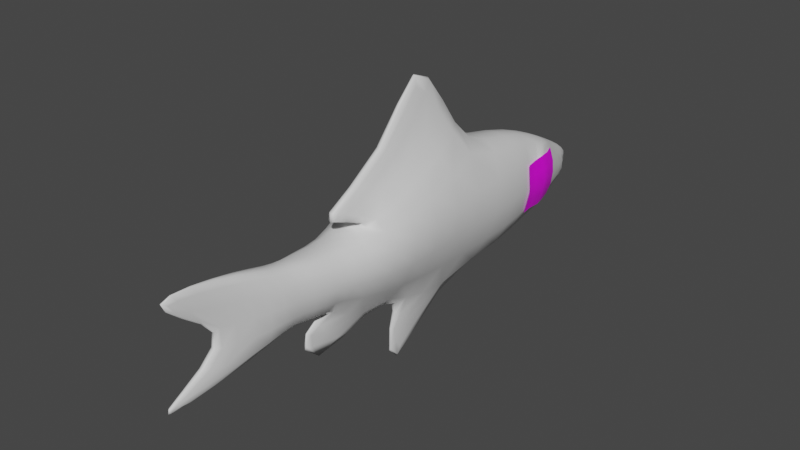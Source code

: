 # Source: Boga.blend  (saved by Blender 3.6.11; exported with 4.5.12 LTS)
import bpy
from mathutils import Matrix  # noqa: F401  (used for matrix-valued properties, if any)

bpy.ops.wm.read_factory_settings(use_empty=True)
scene = bpy.context.scene
scene.name = 'Scene'

# ---- collections
col_collection = bpy.data.collections.new('Collection'); scene.collection.children.link(col_collection)

# ---- images (referenced by path relative to the original .blend; pixels are not part of the script)
import os
ASSET_DIR = os.environ.get("B2B_ASSET_DIR", "")  # directory of the original .blend (textures are referenced by path, not embedded)
HERE = os.path.dirname(os.path.abspath(__file__))  # packed textures are extracted next to this script under _unpacked/

def load_image(name, relpath, width, height, colorspace="sRGB"):
    """Load a texture the original file referenced (path relative to the .blend, or extracted next to this script)."""
    p = next((c for c in (os.path.join(HERE, relpath), os.path.join(ASSET_DIR, relpath)) if relpath and os.path.exists(c)), "")
    if p:
        img = bpy.data.images.load(p, check_existing=True)
        img.name = name
    else:  # same state as the original file: an image datablock whose file is absent (Cycles renders it pink)
        img = bpy.data.images.new(name, width, height)
        img.source = "FILE"
        img.filepath = "//" + (relpath or name)
    img.colorspace_settings.name = colorspace
    return img
img_ojosprite_png = load_image('OjoSprite.png', 'OjoSprite.png', 1024, 1024, 'sRGB')

# ---- materials (node trees are filled in below, after node groups)
mat_material = bpy.data.materials.new('Material')
mat_material.alpha_threshold = 0.0
mat_material.use_transparent_shadow = False
mat_material.roughness = 0.5
mat_material.line_color = (0.0, 0.0, 0.0, 1.0)
mat_eye = bpy.data.materials.new('Eye')
mat_eye.use_transparent_shadow = False

# ---- material node trees
mat_material.use_nodes = True; mat_material.node_tree.nodes.clear()
_N = mat_material.node_tree.nodes; _L = mat_material.node_tree.links
n0 = _N.new('ShaderNodeOutputMaterial'); n0.name = 'Material Output'; n0.location = (300, 300)
n1 = _N.new('ShaderNodeBsdfPrincipled'); n1.name = 'Principled BSDF'; n1.location = (10, 300)
n1.distribution = 'GGX'
n1.subsurface_method = 'RANDOM_WALK_SKIN'
n1.inputs[3].default_value = 1.45
n1.inputs[27].default_value = (0.0, 0.0, 0.0, 1.0)
n1.inputs[28].default_value = 1.0
_L.new(n1.outputs[0], n0.inputs[0])
n0.is_active_output = True
mat_eye.use_nodes = True; mat_eye.node_tree.nodes.clear()
_N = mat_eye.node_tree.nodes; _L = mat_eye.node_tree.links
n0 = _N.new('ShaderNodeBsdfPrincipled'); n0.name = 'Principled BSDF'; n0.location = (10, 300)
n0.distribution = 'GGX'
n0.subsurface_method = 'RANDOM_WALK_SKIN'
n0.inputs[3].default_value = 1.45
n0.inputs[27].default_value = (0.0, 0.0, 0.0, 1.0)
n0.inputs[28].default_value = 1.0
n1 = _N.new('ShaderNodeOutputMaterial'); n1.name = 'Material Output'; n1.location = (300, 300)
n2 = _N.new('ShaderNodeTexImage'); n2.name = 'Image Texture'; n2.location = (-280, 280)
n2.image = img_ojosprite_png
_L.new(n0.outputs[0], n1.inputs[0])
_L.new(n2.outputs[0], n0.inputs[0])
n1.is_active_output = True

# ---- world
world_world = bpy.data.worlds.new('World'); scene.world = world_world
world_world.use_nodes = True; world_world.node_tree.nodes.clear()
_N = world_world.node_tree.nodes; _L = world_world.node_tree.links
n0 = _N.new('ShaderNodeOutputWorld'); n0.name = 'World Output'; n0.location = (300, 300)
n1 = _N.new('ShaderNodeBackground'); n1.name = 'Background'; n1.location = (10, 300)
n1.inputs[0].default_value = (0.05088, 0.05088, 0.05088, 1.0)
_L.new(n1.outputs[0], n0.inputs[0])
n0.is_active_output = True
world_world.color = (0.05088, 0.05088, 0.05088)
world_world.use_sun_shadow = False
world_world.sun_shadow_jitter_overblur = 0.0

# ---- meshes
me_cube = bpy.data.meshes.new('Cube')
me_cube.from_pydata([(0.1919, 0.6193, 0.4517), (0.008505, 0.4225, -0.682), (0.2893, -0.4618, 0.2088), (0.01479, -0.4553, -0.5376), (0.1973, 1.166, 0.3719), (0.1433, 1.023, -0.6213), (0.1369, 1.569, 0.2355), (0.1102, 1.459, -0.5073), (0.03691, -1.951, -0.2594), (-0.0002256, -1.951, -0.2594), (0.01724, 2.093, -0.04208), (0.08803, 2.052, -0.3402), (-0.0002256, -2.317, 0.3646), (0.0232, -2.317, 0.3646), (0.02954, 2.211, -0.1484), (0.01691, 2.173, -0.249), (0.02685, -2.12, 0.1774), (-0.0002256, -2.12, 0.1774), (0.1363, -0.7771, 0.1557), (0.01479, -0.8085, -0.3743), (-0.0002256, -1.773, -0.05046), (0.03544, -1.773, -0.05046), (0.1497, -1.028, 0.1709), (0.08906, -0.968, -0.3439), (0.07404, -1.577, -0.04666), (0.1573, -1.334, -0.05426), (0.1673, -1.19, -0.06186), (0.2043, -0.9979, -0.08654), (0.0893, -1.221, 0.186), (0.06019, -1.158, -0.3098), (-0.0002256, 2.192, -0.1987), (0.3622, 0.006487, -0.1512), (0.0893, -1.362, 0.205), (0.06461, -1.306, -0.3136), (0.272, -0.7928, -0.1093), (0.06941, -1.605, 0.2848), (0.06843, -1.549, -0.3781), (0.0124, 2.192, -0.1987), (0.1179, 2.072, -0.1911), (0.01061, -2.03, 0.3721), (0.2589, 1.463, -0.1323), (0.3393, 1.094, -0.1247), (0.3402, -0.4586, -0.1644), (0.2893, 0.04457, 0.3189), (0.3951, 0.5209, -0.1152), (0.04767, -0.0316, -0.6212), (-0.0002256, 0.4225, -0.682), (-0.0002256, -0.4618, 0.2088), (-0.0002256, -0.4553, -0.5376), (-0.0002256, 0.6193, 0.4517), (-0.0002256, 1.023, -0.6213), (-0.0002256, 1.166, 0.3719), (-0.0002256, 1.459, -0.5073), (-0.0002256, 1.569, 0.2276), (-0.0002256, 2.052, -0.3402), (-0.0002256, 2.093, -0.04208), (-0.0002256, 2.173, -0.249), (-0.0002256, 2.211, -0.1484), (-0.0002256, -0.7771, 0.1557), (-0.0002256, -0.8085, -0.3743), (-0.0002256, -1.028, 0.1559), (-0.0002256, -0.968, -0.3439), (-0.0002256, -0.0316, -0.6212), (-0.0002256, -1.221, 0.186), (-0.0002256, -1.158, -0.3098), (-0.0002256, -1.362, 0.205), (-0.0002256, -1.306, -0.3136), (-0.0002256, -1.605, 0.2848), (-0.0002256, -1.549, -0.3781), (-0.0002256, -2.03, 0.3721), (-0.0002256, -1.048, -0.8757), (-0.0002256, -1.113, -0.3969), (0.01712, -1.113, -0.3969), (0.01588, -0.1797, -0.7801), (0.01471, -0.1822, -1.332), (-0.0002256, -0.1822, -1.332), (-0.0002256, -0.1797, -0.7801), (0.04394, -0.1997, 0.6181), (0.02212, -0.952, 0.3302), (-0.0002256, 0.09736, 1.315), (0.01686, 0.1209, 1.306), (-0.0002256, -0.1997, 0.6181), (-0.0002256, -0.952, 0.3302), (-0.0002256, 0.4473, 0.8465), (-0.0002256, -0.6361, 0.2664), (0.05462, 0.4473, 0.8465), (0.07066, -0.1161, 0.4881), (0.09079, -0.6361, 0.2664), (0.07707, 1.831, 0.1007), (0.09914, 1.756, -0.4238), (-0.0002256, 1.756, -0.4238), (-0.0002256, 1.831, 0.09275), (0.1616, 1.844, -0.1143), (0.1968, 1.757, -0.02271), (0.1966, 1.736, -0.2079), (0.3169, 1.39, -0.1342), (0.1914, 1.432, -0.3957), (0.1948, 1.496, 0.1979), (0.1605, 1.71, 0.1045), (0.1405, 1.682, -0.3772), (0.1964, 1.635, 0.04088), (0.2449, 1.538, -0.1232), (0.205, 1.663, -0.2097), (0.103, 2.062, -0.2657), (0.03321, 2.06, -0.228), (-0.0002256, 2.06, -0.228), (0.01009, -2.347, -0.4345), (-0.0001559, -2.347, -0.4345), (-0.0001559, -2.234, -0.4589), (0.01879, -2.234, -0.4589)], [], [(48, 3, 70), (62, 45, 3, 48), (31, 43, 2, 42), (49, 0, 4, 51), (44, 1, 5, 41), (91, 88, 10, 55), (51, 4, 6, 53), (41, 5, 7, 40), (30, 57, 14, 37), (55, 10, 14, 57), (103, 11, 15, 104), (34, 18, 22, 27), (42, 2, 18, 34), (64, 29, 33, 66), (39, 69, 12, 13), (59, 19, 23, 61), (23, 27, 26, 29), (33, 25, 24, 36), (16, 13, 12, 17), (61, 23, 29, 64), (27, 22, 28, 26), (25, 32, 35, 24), (26, 28, 32, 25), (21, 20, 9, 8), (10, 38, 37, 14), (4, 41, 40, 6), (0, 44, 41, 4), (66, 33, 36, 68), (3, 42, 34, 19), (105, 30, 37, 104), (36, 8, 106, 109), (24, 35, 39, 21), (44, 0, 43, 31), (45, 62, 76, 73), (21, 39, 13, 16), (18, 58, 60, 22), (2, 47, 58, 18), (11, 54, 56, 15), (89, 90, 54, 11), (5, 50, 52, 7), (1, 46, 50, 5), (19, 34, 27, 23), (20, 21, 16, 17), (32, 65, 67, 35), (35, 67, 69, 39), (28, 63, 65, 32), (29, 26, 25, 33), (22, 60, 63, 28), (1, 44, 31, 45), (45, 31, 42, 3), (70, 72, 71), (3, 19, 72, 70), (19, 59, 71, 72), (75, 74, 73, 76), (46, 1, 74, 75), (1, 45, 73, 74), (80, 79, 81, 77), (77, 81, 82, 78), (85, 83, 79, 80), (87, 86, 77, 78), (86, 85, 80, 77), (84, 87, 78, 82), (47, 2, 87, 84), (43, 0, 85, 86), (2, 43, 86, 87), (0, 49, 83, 85), (7, 52, 90, 89), (93, 88, 98, 100), (53, 6, 88, 91), (88, 93, 92, 38, 10), (92, 94, 89, 11, 103, 38), (97, 95, 101, 100, 98), (95, 96, 99, 102, 101), (7, 89, 99, 96), (6, 40, 95, 97), (40, 7, 96, 95), (88, 6, 97, 98), (89, 94, 102, 99), (56, 105, 104, 15), (38, 103, 104, 37), (101, 102, 94, 92, 93, 100), (8, 36, 24, 21), (106, 107, 108, 109), (8, 9, 107, 106), (68, 36, 109, 108)])
me_cube.polygons.foreach_set('use_smooth', [True] * 85)
_uv = me_cube.uv_layers.new(name='UVMap')
_uv.uv.foreach_set('vector', [0.7442, 0.1794, 0.748, 0.1794, 0.7442, 0.3541, 0.6722, 0.7596, 0.66, 0.7596, 0.6684, 0.6504, 0.6722, 0.6504, 0.2786, 0.4026, 0.3788, 0.355, 0.3984, 0.4859, 0.3154, 0.5158, 0.6196, 0.2485, 0.6686, 0.2499, 0.6722, 0.3659, 0.6218, 0.3644, 0.2434, 0.2752, 0.09577, 0.3567, 0.06538, 0.2042, 0.1865, 0.1398, 0.6213, 0.5372, 0.6412, 0.5364, 0.6252, 0.6098, 0.6207, 0.6097, 0.6218, 0.3644, 0.6722, 0.3659, 0.6571, 0.4643, 0.622, 0.4647, 0.1865, 0.1398, 0.06538, 0.2042, 0.05065, 0.09047, 0.1467, 0.05396, 0.7615, 0.3151, 0.7619, 0.3044, 0.7695, 0.3045, 0.7648, 0.3151, 0.6207, 0.6097, 0.6252, 0.6098, 0.6272, 0.6504, 0.6196, 0.6502, 0.7537, 0.7851, 0.7728, 0.7894, 0.7456, 0.8125, 0.7498, 0.7832, 0.3533, 0.5929, 0.4041, 0.5698, 0.4307, 0.6283, 0.3723, 0.6418, 0.3154, 0.5158, 0.3984, 0.4859, 0.4041, 0.5698, 0.3533, 0.5929, 0.78, 0.2147, 0.7645, 0.2147, 0.7634, 0.1794, 0.78, 0.1794, 0.7325, 0.05208, 0.7298, 0.05144, 0.7383, -3.755e-08, 0.7442, 0.001377, 0.78, 0.3044, 0.7761, 0.3044, 0.7571, 0.2634, 0.78, 0.2634, 0.3027, 0.6595, 0.3723, 0.6418, 0.3926, 0.6866, 0.3255, 0.7028, 0.3381, 0.7386, 0.4065, 0.7209, 0.4244, 0.7806, 0.3451, 0.8023, 0.7502, 0.2432, 0.7511, 0.1794, 0.7571, 0.1794, 0.7571, 0.2432, 0.78, 0.2634, 0.7571, 0.2634, 0.7645, 0.2147, 0.78, 0.2147, 0.3723, 0.6418, 0.4307, 0.6283, 0.4475, 0.6749, 0.3926, 0.6866, 0.4065, 0.7209, 0.4643, 0.707, 0.503, 0.759, 0.4244, 0.7806, 0.3926, 0.6866, 0.4475, 0.6749, 0.4643, 0.707, 0.4065, 0.7209, 0.7594, 3.979e-08, 0.7685, 0.0005048, 0.7663, 0.06893, 0.7568, 0.06841, 0.7051, 0.7753, 0.7347, 0.7807, 0.7326, 0.8127, 0.7182, 0.8124, 0.2853, 0.08348, 0.1865, 0.1398, 0.1467, 0.05396, 0.214, -1.918e-08, 0.3519, 0.208, 0.2434, 0.2752, 0.1865, 0.1398, 0.2853, 0.08348, 0.6918, 0.3843, 0.7084, 0.3844, 0.7094, 0.4463, 0.6918, 0.4461, 0.2075, 0.5548, 0.3154, 0.5158, 0.3533, 0.5929, 0.2766, 0.6256, 0.7615, 0.3478, 0.7615, 0.3151, 0.7648, 0.3151, 0.7701, 0.3479, 0.3451, 0.8023, 0.4061, 0.8894, 0.3991, 1.0, 0.384, 0.9747, 0.4244, 0.7806, 0.503, 0.759, 0.5571, 0.855, 0.4383, 0.8287, 0.2434, 0.2752, 0.3519, 0.208, 0.3788, 0.355, 0.2786, 0.4026, 0.7442, 1.288e-08, 0.7564, 0.0002336, 0.7568, 0.05376, 0.7527, 0.05368, 0.4383, 0.8287, 0.5571, 0.855, 0.5816, 0.9242, 0.5212, 0.8929, 0.7132, 0.3262, 0.6793, 0.3182, 0.6871, 0.2721, 0.7251, 0.2784, 0.7442, 0.3843, 0.6722, 0.3672, 0.6793, 0.3182, 0.7132, 0.3262, 0.6042, 0.03875, 0.5816, 0.03867, 0.5819, 3.698e-09, 0.5863, 1.609e-05, 0.6074, 0.1148, 0.582, 0.1147, 0.5816, 0.03867, 0.6042, 0.03875, 0.6196, 0.3017, 0.5829, 0.3016, 0.5823, 0.1907, 0.6106, 0.1908, 0.5866, 0.4413, 0.5843, 0.4413, 0.5829, 0.3016, 0.6196, 0.3017, 0.2766, 0.6256, 0.3533, 0.5929, 0.3723, 0.6418, 0.3027, 0.6595, 0.7571, 0.3467, 0.748, 0.3467, 0.7502, 0.2432, 0.7571, 0.2432, 0.7224, 0.2077, 0.7001, 0.2024, 0.7119, 0.1443, 0.7292, 0.1484, 0.7292, 0.1484, 0.7119, 0.1443, 0.7298, 0.05144, 0.7325, 0.05208, 0.717, 0.2367, 0.6947, 0.2314, 0.7001, 0.2024, 0.7224, 0.2077, 0.3255, 0.7028, 0.3926, 0.6866, 0.4065, 0.7209, 0.3381, 0.7386, 0.7251, 0.2784, 0.6871, 0.2721, 0.6947, 0.2314, 0.717, 0.2367, 0.09577, 0.3567, 0.2434, 0.2752, 0.2786, 0.4026, 0.1527, 0.4595, 0.1527, 0.4595, 0.2786, 0.4026, 0.3154, 0.5158, 0.2075, 0.5548, 0.7702, 0.5974, 0.7658, 0.4961, 0.7702, 0.4958, 0.2075, 0.5548, 0.2766, 0.6256, 0.2985, 0.7004, 0.1812, 0.7264, 0.7615, 0.3574, 0.7577, 0.3571, 0.7571, 0.3044, 0.7615, 0.3047, 0.748, 0.1794, 0.7442, 0.1793, 0.7527, 0.05368, 0.7568, 0.05376, 0.5843, 0.4413, 0.5866, 0.4413, 0.5855, 0.6595, 0.5816, 0.6595, 0.09577, 0.3567, 0.1527, 0.4595, 0.1272, 0.5094, -3.237e-08, 0.5572, 0.6869, 0.3843, 0.6918, 0.3851, 0.6835, 0.5783, 0.6722, 0.5779, 0.6722, 0.5779, 0.6835, 0.5783, 0.6918, 0.7324, 0.6861, 0.7322, 0.6394, 0.1477, 0.6254, 0.1473, 0.6314, -5.592e-09, 0.6358, 0.006106, 0.4141, 0.5276, 0.4176, 0.3843, 0.4533, 0.3939, 0.4523, 0.5996, 0.4176, 0.3843, 0.4492, 0.2188, 0.5816, 0.2588, 0.4533, 0.3939, 0.6557, 0.741, 0.6324, 0.741, 0.65, 0.6595, 0.6557, 0.6595, 0.6557, 0.788, 0.5816, 0.788, 0.6324, 0.741, 0.6557, 0.741, 0.3788, 0.355, 0.3519, 0.208, 0.4492, 0.2188, 0.4176, 0.3843, 0.7729, 0.4863, 0.7658, 0.4016, 0.8278, 0.3843, 0.8278, 0.4958, 0.6686, 0.2499, 0.6196, 0.2485, 0.6254, 0.1473, 0.6394, 0.1477, 0.6106, 0.1908, 0.5823, 0.1907, 0.582, 0.1147, 0.6074, 0.1148, 0.719, 0.6887, 0.6918, 0.6987, 0.6963, 0.6674, 0.7154, 0.6539, 0.622, 0.4647, 0.6571, 0.4643, 0.6412, 0.5364, 0.6213, 0.5372, 0.6918, 0.6987, 0.719, 0.6887, 0.7346, 0.7183, 0.7347, 0.7807, 0.7051, 0.7753, 0.7346, 0.7183, 0.7635, 0.6997, 0.818, 0.7254, 0.7728, 0.7894, 0.7537, 0.7851, 0.7347, 0.7807, 0.6918, 0.6071, 0.7698, 0.6073, 0.7587, 0.6436, 0.7154, 0.6539, 0.6963, 0.6674, 0.7698, 0.6073, 0.8345, 0.6432, 0.8111, 0.7028, 0.77, 0.6821, 0.7587, 0.6436, 0.8631, 0.6613, 0.818, 0.7254, 0.8111, 0.7028, 0.8345, 0.6432, 0.7658, 0.3843, 0.7331, 0.4808, 0.7094, 0.4834, 0.7428, 0.396, 0.7331, 0.4808, 0.7658, 0.5764, 0.7445, 0.5487, 0.7094, 0.4834, 0.6412, 0.5364, 0.6571, 0.4643, 0.6707, 0.4577, 0.6618, 0.5138, 0.818, 0.7254, 0.7635, 0.6997, 0.77, 0.6821, 0.8111, 0.7028, 0.7153, 0.6011, 0.7142, 0.5764, 0.7228, 0.5764, 0.7197, 0.6011, 0.792, 0.3407, 0.7876, 0.3527, 0.7701, 0.3479, 0.7648, 0.3151, 0.7587, 0.6436, 0.77, 0.6821, 0.7635, 0.6997, 0.7346, 0.7183, 0.719, 0.6887, 0.7154, 0.6539, 0.4061, 0.8894, 0.3451, 0.8023, 0.4244, 0.7806, 0.4383, 0.8287, 0.7116, 0.5764, 0.7142, 0.5764, 0.7142, 0.6057, 0.7094, 0.6057, 0.7568, 0.06841, 0.7663, 0.06893, 0.7685, 0.1554, 0.7659, 0.1553, 0.6918, 0.4461, 0.7094, 0.4463, 0.6975, 0.6071, 0.6926, 0.607])
me_cube.materials.append(mat_material)
me_cube.use_mirror_vertex_groups = False
me_cube.update()
me_plane = bpy.data.meshes.new('Plane')
me_plane.from_pydata([(-0.3957, 5.985, 1.141), (1.604, 5.985, 1.0), (-0.3957, 7.985, 0.7537), (1.604, 7.985, 0.7001), (-0.3957, 7.485, 0.9325), (-0.3957, 6.985, 0.9961), (-0.3957, 6.485, 1.048), (0.1043, 5.985, 1.188), (0.6043, 5.985, 1.231), (1.104, 5.985, 1.126), (1.604, 6.485, 0.9321), (1.604, 6.985, 0.9546), (1.604, 7.485, 0.8458), (1.104, 7.985, 0.8894), (0.6043, 7.985, 0.9582), (0.1043, 7.985, 0.9197), (0.1043, 6.485, 1.129), (0.1043, 6.985, 1.167), (0.1043, 7.485, 1.056), (0.6043, 6.485, 1.177), (0.6043, 6.985, 1.207), (0.6043, 7.485, 1.086), (1.104, 6.485, 1.076), (1.104, 6.985, 1.124), (1.104, 7.485, 1.015), (-0.3957, 5.985, -1.141), (1.604, 5.985, -1.0), (-0.3957, 7.985, -0.7537), (1.604, 7.985, -0.7001), (-0.3957, 7.485, -0.9325), (-0.3957, 6.985, -0.9961), (-0.3957, 6.485, -1.048), (0.1043, 5.985, -1.188), (0.6043, 5.985, -1.231), (1.104, 5.985, -1.126), (1.604, 6.485, -0.9321), (1.604, 6.985, -0.9546), (1.604, 7.485, -0.8458), (1.104, 7.985, -0.8894), (0.6043, 7.985, -0.9582), (0.1043, 7.985, -0.9197), (0.1043, 6.485, -1.129), (0.1043, 6.985, -1.167), (0.1043, 7.485, -1.056), (0.6043, 6.485, -1.177), (0.6043, 6.985, -1.207), (0.6043, 7.485, -1.086), (1.104, 6.485, -1.076), (1.104, 6.985, -1.124), (1.104, 7.485, -1.015)], [], [(24, 12, 3, 13), (4, 18, 15, 2), (18, 21, 14, 15), (21, 24, 13, 14), (0, 7, 16, 6), (6, 16, 17, 5), (5, 17, 18, 4), (7, 8, 19, 16), (16, 19, 20, 17), (17, 20, 21, 18), (8, 9, 22, 19), (19, 22, 23, 20), (20, 23, 24, 21), (9, 1, 10, 22), (22, 10, 11, 23), (23, 11, 12, 24), (49, 38, 28, 37), (29, 27, 40, 43), (43, 40, 39, 46), (46, 39, 38, 49), (25, 31, 41, 32), (31, 30, 42, 41), (30, 29, 43, 42), (32, 41, 44, 33), (41, 42, 45, 44), (42, 43, 46, 45), (33, 44, 47, 34), (44, 45, 48, 47), (45, 46, 49, 48), (34, 47, 35, 26), (47, 48, 36, 35), (48, 49, 37, 36)])
me_plane.polygons.foreach_set('use_smooth', [True] * 32)
_uv = me_plane.uv_layers.new(name='UVMap')
_uv.uv.foreach_set('vector', [0.3746, 0.2553, 0.3746, 0.01064, 0.4947, 0.01064, 0.4947, 0.2553, 0.3746, 0.9894, 0.3746, 0.7447, 0.4947, 0.7447, 0.4947, 0.9894, 0.3746, 0.7447, 0.3746, 0.5, 0.4947, 0.5, 0.4947, 0.7447, 0.3746, 0.5, 0.3746, 0.2553, 0.4947, 0.2553, 0.4947, 0.5, 0.01415, 0.9894, 0.01415, 0.7447, 0.1343, 0.7447, 0.1343, 0.9894, 0.1343, 0.9894, 0.1343, 0.7447, 0.2544, 0.7447, 0.2544, 0.9894, 0.2544, 0.9894, 0.2544, 0.7447, 0.3746, 0.7447, 0.3746, 0.9894, 0.01415, 0.7447, 0.01415, 0.5, 0.1343, 0.5, 0.1343, 0.7447, 0.1343, 0.7447, 0.1343, 0.5, 0.2544, 0.5, 0.2544, 0.7447, 0.2544, 0.7447, 0.2544, 0.5, 0.3746, 0.5, 0.3746, 0.7447, 0.01415, 0.5, 0.01415, 0.2553, 0.1343, 0.2553, 0.1343, 0.5, 0.1343, 0.5, 0.1343, 0.2553, 0.2544, 0.2553, 0.2544, 0.5, 0.2544, 0.5, 0.2544, 0.2553, 0.3746, 0.2553, 0.3746, 0.5, 0.01415, 0.2553, 0.01415, 0.01064, 0.1343, 0.01064, 0.1343, 0.2553, 0.1343, 0.2553, 0.1343, 0.01064, 0.2544, 0.01064, 0.2544, 0.2553, 0.2544, 0.2553, 0.2544, 0.01064, 0.3746, 0.01064, 0.3746, 0.2553, 0.3746, 0.2553, 0.4947, 0.2553, 0.4947, 0.01064, 0.3746, 0.01064, 0.3746, 0.9894, 0.4947, 0.9894, 0.4947, 0.7447, 0.3746, 0.7447, 0.3746, 0.7447, 0.4947, 0.7447, 0.4947, 0.5, 0.3746, 0.5, 0.3746, 0.5, 0.4947, 0.5, 0.4947, 0.2553, 0.3746, 0.2553, 0.01415, 0.9894, 0.1343, 0.9894, 0.1343, 0.7447, 0.01415, 0.7447, 0.1343, 0.9894, 0.2544, 0.9894, 0.2544, 0.7447, 0.1343, 0.7447, 0.2544, 0.9894, 0.3746, 0.9894, 0.3746, 0.7447, 0.2544, 0.7447, 0.01415, 0.7447, 0.1343, 0.7447, 0.1343, 0.5, 0.01415, 0.5, 0.1343, 0.7447, 0.2544, 0.7447, 0.2544, 0.5, 0.1343, 0.5, 0.2544, 0.7447, 0.3746, 0.7447, 0.3746, 0.5, 0.2544, 0.5, 0.01415, 0.5, 0.1343, 0.5, 0.1343, 0.2553, 0.01415, 0.2553, 0.1343, 0.5, 0.2544, 0.5, 0.2544, 0.2553, 0.1343, 0.2553, 0.2544, 0.5, 0.3746, 0.5, 0.3746, 0.2553, 0.2544, 0.2553, 0.01415, 0.2553, 0.1343, 0.2553, 0.1343, 0.01064, 0.01415, 0.01064, 0.1343, 0.2553, 0.2544, 0.2553, 0.2544, 0.01064, 0.1343, 0.01064, 0.2544, 0.2553, 0.3746, 0.2553, 0.3746, 0.01064, 0.2544, 0.01064])
me_plane.materials.append(mat_eye)
me_plane.update()
arm_armature = bpy.data.armatures.new('Armature')  # bones are not reproduced

# ---- objects
ob_cube = bpy.data.objects.new('Cube', me_cube)
ob_armature = bpy.data.objects.new('Armature', arm_armature)
ob_plane = bpy.data.objects.new('Plane', me_plane)

# ---- transforms, parenting, visibility, modifiers, constraints
ob_cube.parent = ob_armature
ob_cube.location = (0.0, 0.0, 0.0)
ob_cube.lock_rotations_4d = False
ob_cube.empty_display_type = 'ARROWS'
ob_cube.lineart.crease_threshold = 0.0
_vg = ob_cube.vertex_groups.new(name='Bone.001')
for _i, _w in zip([0, 1, 2, 3, 4, 5, 18, 19, 22, 23, 31, 34, 41, 42, 43, 44, 45, 46, 47, 48, 49, 50, 51, 52, 53, 58, 59, 60, 61, 62, 70, 71, 72, 73, 74, 75, 76, 77, 78, 79, 80, 81, 82, 83, 84, 85, 86, 87], [0.8364, 0.6757, 0.8416, 0.7938, 0.1335, 0.131, 0.1533, 0.1917, 0.0189, 0.05721, 0.9812, 0.1115, 0.07303, 0.8973, 0.9493, 0.9175, 1.005, 0.5127, 0.5837, 0.8198, 0.7604, 0.1516, 0.1746, 0.0006827, 0.005595, 0.2017, 0.1356, 0.04108, 0.07444, 1.035, 0.3474, 0.1042, 0.1312, 1.403, 2.083, 2.365, 1.336, 0.894, 0.7701, 0.8871, 0.887, 0.8908, 0.7622, 0.8644, 0.7185, 0.8772, 0.9156, 0.7507]): _vg.add([_i], _w, 'REPLACE')
_vg = ob_cube.vertex_groups.new(name='Bone.002')
for _i, _w in zip([0, 1, 4, 5, 6, 7, 10, 11, 14, 15, 30, 37, 38, 40, 41, 44, 46, 49, 50, 51, 52, 53, 54, 55, 56, 57, 79, 80, 83, 85, 88, 89, 90, 91, 92, 93, 94, 95, 96, 97, 98, 99, 100, 101, 102, 103, 104, 105], [0.158, 0.3799, 0.8658, 0.8767, 0.9788, 0.98, 0.9999, 0.9994, 0.9999, 0.9997, 0.9999, 0.9999, 0.9999, 0.9872, 0.9275, 0.08333, 0.6062, 0.2341, 0.8619, 0.8242, 0.9762, 0.972, 0.9993, 0.9999, 0.9997, 0.9999, 0.1175, 0.1078, 0.1213, 0.1066, 0.998, 0.9969, 0.9963, 0.9983, 0.9993, 0.9983, 0.9984, 0.9912, 0.9884, 0.9865, 0.9925, 0.994, 0.9956, 0.9951, 0.9968, 0.9997, 0.9998, 0.9998]): _vg.add([_i], _w, 'REPLACE')
_vg = ob_cube.vertex_groups.new(name='Bone.003')
for _i, _w in zip([2, 3, 8, 9, 12, 13, 16, 17, 18, 19, 20, 21, 22, 23, 24, 25, 26, 27, 28, 29, 32, 33, 34, 35, 36, 39, 42, 43, 45, 47, 48, 58, 59, 60, 61, 62, 63, 64, 65, 66, 67, 68, 69, 70, 71, 72, 73, 74, 75, 76, 77, 78, 81, 82, 84, 86, 87, 106, 107, 108, 109], [0.1552, 0.2442, 1.0, 1.0, 0.9994, 0.9994, 0.9996, 0.9996, 0.8462, 0.8169, 1.0, 0.9999, 0.9655, 0.9452, 0.9999, 0.9992, 0.9963, 0.9807, 0.9893, 0.9872, 0.9962, 0.9972, 0.8894, 0.9988, 0.9995, 0.9994, 0.1057, 0.004401, 0.09552, 0.4131, 0.2364, 0.7973, 0.8705, 0.9543, 0.9289, 0.1486, 0.9864, 0.9809, 0.9956, 0.9962, 0.9987, 0.9992, 0.9994, 0.6715, 0.9008, 0.8752, 0.2852, 0.5841, 0.71, 0.2588, 0.0897, 0.2245, 0.09708, 0.2334, 0.2767, 0.05956, 0.2437, 1.001, 1.001, 1.001, 1.001]): _vg.add([_i], _w, 'REPLACE')
_m = ob_cube.modifiers.new('Mirror', 'MIRROR')
_m = ob_cube.modifiers.new('Subdivision', 'SUBSURF')
_m.render_levels = 1
_m = ob_cube.modifiers.new('Armature', 'ARMATURE')
_m.object = ob_armature
ob_armature.location = (0.0, 0.0, 0.0)
ob_armature.show_in_front = True
ob_plane.parent = ob_armature
ob_plane.location = (2.98e-08, 0.0, -1.49e-08)
ob_plane.rotation_euler = (-1.344e-07, 1.571, 0.0)
ob_plane.scale = (0.2155, 0.2155, 0.2155)
_vg = ob_plane.vertex_groups.new(name='Bone.001')
_vg = ob_plane.vertex_groups.new(name='Bone.002')
_vg.add([0, 1, 2, 3, 4, 5, 6, 7, 8, 9, 10, 11, 12, 13, 14, 15, 16, 17, 18, 19, 20, 21, 22, 23, 24, 25, 26, 27, 28, 29, 30, 31, 32, 33, 34, 35, 36, 37, 38, 39, 40, 41, 42, 43, 44, 45, 46, 47, 48, 49], 1.0, 'REPLACE')
_vg = ob_plane.vertex_groups.new(name='Bone.003')
_m = ob_plane.modifiers.new('Armature', 'ARMATURE')
_m.object = ob_armature

# ---- collection membership
col_collection.objects.link(ob_cube)
col_collection.objects.link(ob_armature)
col_collection.objects.link(ob_plane)

# ---- scene / render settings (as saved in the file)
scene.frame_start = 0; scene.frame_end = 40; scene.frame_set(0)
scene.render.engine = 'BLENDER_EEVEE_NEXT'
scene.cycles.sampling_pattern = 'TABULATED_SOBOL'
scene.view_settings.view_transform = 'Filmic'
bpy.context.view_layer.update()

# ---- added for rendering (the .blend has no active camera and no usable light): camera, sun
cam_auto = bpy.data.cameras.new('AutoCamera')
cam_auto.lens = 50.0
cam_auto.sensor_width = 36.0
cam_auto.clip_end = 1000.0
ob_auto_camera = bpy.data.objects.new('AutoCamera', cam_auto)
scene.collection.objects.link(ob_auto_camera)
ob_auto_camera.location = (4.66022, -5.62809, 3.72169)
ob_auto_camera.rotation_euler = (1.09748, -7.21219e-08, 0.694738)
scene.camera = ob_auto_camera
light_auto_sun = bpy.data.lights.new('AutoSun', 'SUN')
light_auto_sun.energy = 3.0
light_auto_sun.angle = 0.0523599
ob_auto_sun = bpy.data.objects.new('AutoSun', light_auto_sun)
scene.collection.objects.link(ob_auto_sun)
ob_auto_sun.rotation_euler = (0.872665, 0.174533, 0.523599)
bpy.context.view_layer.update()
